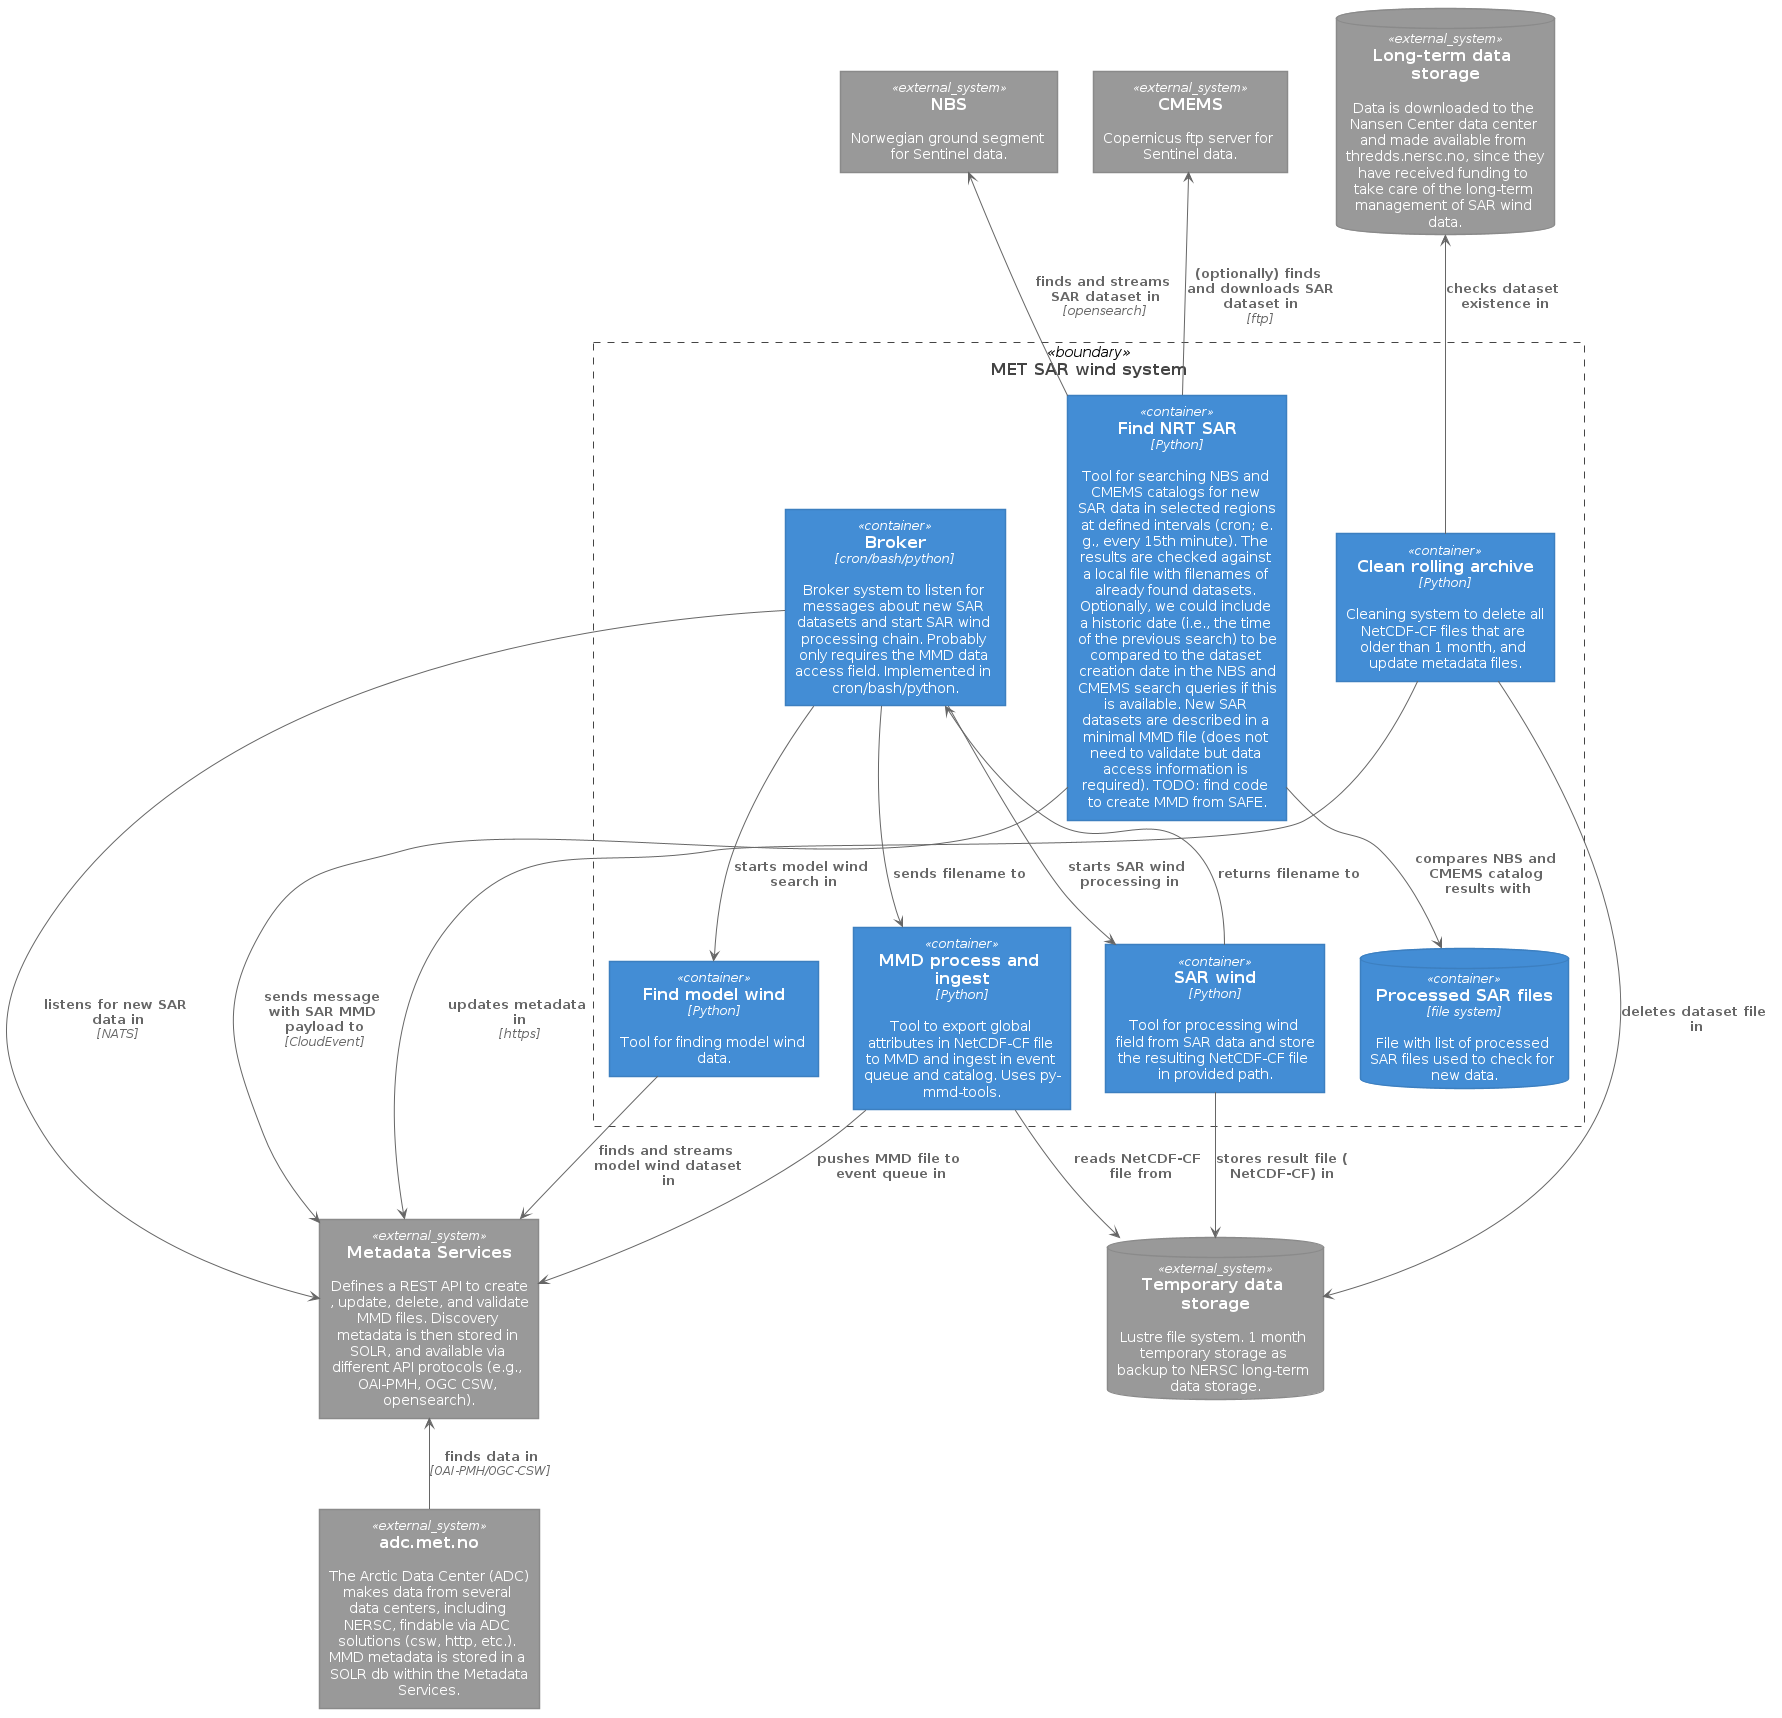

The diagram above was rendered by PlantUML. Its source (embedded in the PNG):
@startuml "container-diagram"






skinparam defaultTextAlignment center

skinparam wrapWidth 200
skinparam maxMessageSize 150

skinparam rectangle {
    StereotypeFontSize 12
    shadowing false
}

skinparam database {
    StereotypeFontSize 12
    shadowing false
}

skinparam Arrow {
    Color #666666
    FontColor #666666
    FontSize 12
}

skinparam rectangle<<boundary>> {
    Shadowing false
    StereotypeFontSize 0
    FontColor #444444
    BorderColor #444444
    BorderStyle dashed
}






















skinparam rectangle<<person>> {
    StereotypeFontColor #FFFFFF
    FontColor #FFFFFF
    BackgroundColor #08427B
    BorderColor #073B6F
}

skinparam rectangle<<external_person>> {
    StereotypeFontColor #FFFFFF
    FontColor #FFFFFF
    BackgroundColor #686868
    BorderColor #8A8A8A
}

skinparam rectangle<<system>> {
    StereotypeFontColor #FFFFFF
    FontColor #FFFFFF
    BackgroundColor #1168BD
    BorderColor #3C7FC0
}

skinparam rectangle<<external_system>> {
    StereotypeFontColor #FFFFFF
    FontColor #FFFFFF
    BackgroundColor #999999
    BorderColor #8A8A8A
}

skinparam database<<system>> {
    StereotypeFontColor #FFFFFF
    FontColor #FFFFFF
    BackgroundColor #1168BD
    BorderColor #3C7FC0
}

skinparam database<<external_system>> {
    StereotypeFontColor #FFFFFF
    FontColor #FFFFFF
    BackgroundColor #999999
    BorderColor #8A8A8A
}
















skinparam rectangle<<container>> {
    StereotypeFontColor #FFFFFF
    FontColor #FFFFFF
    BackgroundColor #438DD5
    BorderColor #3C7FC0
}

skinparam database<<container>> {
    StereotypeFontColor #FFFFFF
    FontColor #FFFFFF
    BackgroundColor #438DD5
    BorderColor #3C7FC0
}









rectangle "==adc.met.no\n\n The Arctic Data Center (ADC) makes data from several data centers, including NERSC, findable via ADC solutions (csw, http, etc.). MMD metadata is stored in a SOLR db within the Metadata Services." <<external_system>> as adc 

rectangle "==NBS\n\n Norwegian ground segment for Sentinel data." <<external_system>> as nbs
rectangle "==CMEMS\n\n Copernicus ftp server for Sentinel data." <<external_system>> as cmems
rectangle "==Metadata Services\n\n Defines a REST API to create, update, delete, and validate MMD files. Discovery metadata is then stored in SOLR, and available via different API protocols (e.g., OAI-PMH, OGC CSW, opensearch)." <<external_system>> as met
database "==Long-term data storage\n\n Data is downloaded to the Nansen Center data center and made available from thredds.nersc.no, since they have received funding to take care of the long-term management of SAR wind data." <<external_system>> as nersc
database "==Temporary data storage\n\n Lustre file system. 1 month temporary storage as backup to NERSC long-term data storage." <<external_system>> as met_storage

rectangle "==MET SAR wind system" <<boundary>> as sarwindboundary{
  rectangle "==Clean rolling archive\n//<size:12>[Python]</size>//\n\n Cleaning system to delete all NetCDF-CF files that are older than 1 month, and update metadata files." <<container>> as cleanup
  rectangle "==Broker\n//<size:12>[cron/bash/python]</size>//\n\n Broker system to listen for messages about new SAR datasets and start SAR wind processing chain. Probably only requires the MMD data access field. Implemented in cron/bash/python." <<container>> as broker
  
  rectangle "==Find NRT SAR\n//<size:12>[Python]</size>//\n\n Tool for searching NBS and CMEMS catalogs for new SAR data in selected regions at defined intervals (cron; e.g., every 15th minute). The results are checked against a local file with filenames of already found datasets. Optionally, we could include a historic date (i.e., the time of the previous search) to be compared to the dataset creation date in the NBS and CMEMS search queries if this is available. New SAR datasets are described in a minimal MMD file (does not need to validate but data access information is required). TODO: find code to create MMD from SAFE." <<container>> as findsar
  
  database "==Processed SAR files\n//<size:12>[file system]</size>//\n\n File with list of processed SAR files used to check for new data." <<container>> as processed_sar
  
  rectangle "==Find model wind\n//<size:12>[Python]</size>//\n\n Tool for finding model wind data." <<container>> as findmodel
  rectangle "==SAR wind\n//<size:12>[Python]</size>//\n\n Tool for processing wind field from SAR data and store the resulting NetCDF-CF file in provided path." <<container>> as sarwind
  rectangle "==MMD process and ingest\n//<size:12>[Python]</size>//\n\n Tool to export global attributes in NetCDF-CF file to MMD and ingest in event queue and catalog. Uses py-mmd-tools." <<container>> as nc2mmd
}

broker --> met : "===listens for new SAR data in\n//<size:12>[NATS]</size>//"

broker --> findmodel : "===starts model wind search in"
broker --> sarwind : "===starts SAR wind processing in"
broker --> nc2mmd : "===sends filename to"

sarwind --> broker : "===returns filename to"

sarwind --> met_storage : "===stores result file (NetCDF-CF) in"

nc2mmd --> met_storage : "===reads NetCDF-CF file from"
nc2mmd --> met : "===pushes MMD file to event queue in"

findsar -UP-> nbs : "===finds and streams SAR dataset in\n//<size:12>[opensearch]</size>//"
findsar -UP-> cmems : "===(optionally) finds and downloads SAR dataset in\n//<size:12>[ftp]</size>//"
findsar --> met : "===sends message with SAR MMD payload to\n//<size:12>[CloudEvent]</size>//"

findsar --> processed_sar : "===compares NBS and CMEMS catalog results with"

findmodel --> met : "===finds and streams model wind dataset in"

cleanup -UP-> nersc : "===checks dataset existence in"
cleanup --> met_storage : "===deletes dataset file in"
cleanup --> met : "===updates metadata in\n//<size:12>[https]</size>//"

adc -UP-> met : "===finds data in\n//<size:12>[OAI-PMH/OGC-CSW]</size>//"


@enduml